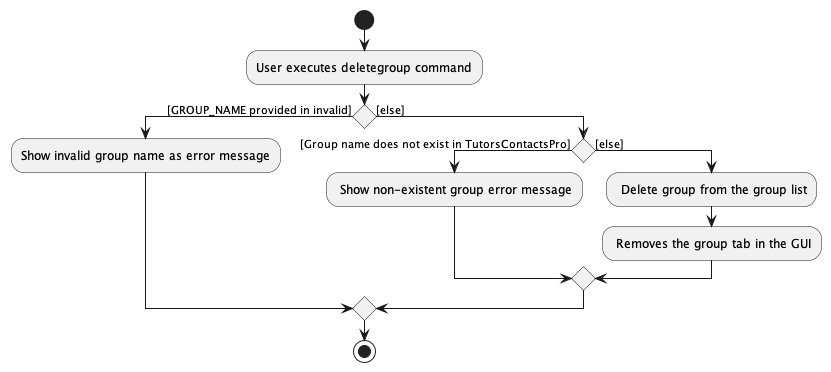

The diagram above was rendered by PlantUML. Its source (embedded in the PNG):
@startuml
start
:User executes deletegroup command;

if () then ([GROUP_NAME provided in invalid])
    :Show invalid group name as error message;

else ([else])
    if () then ([Group name does not exist in TutorsContactsPro])
    : Show non-existent group error message;
    else([else])
    : Delete group from the group list;
    : Removes the group tab in the GUI;
    endif

endif
stop
@enduml